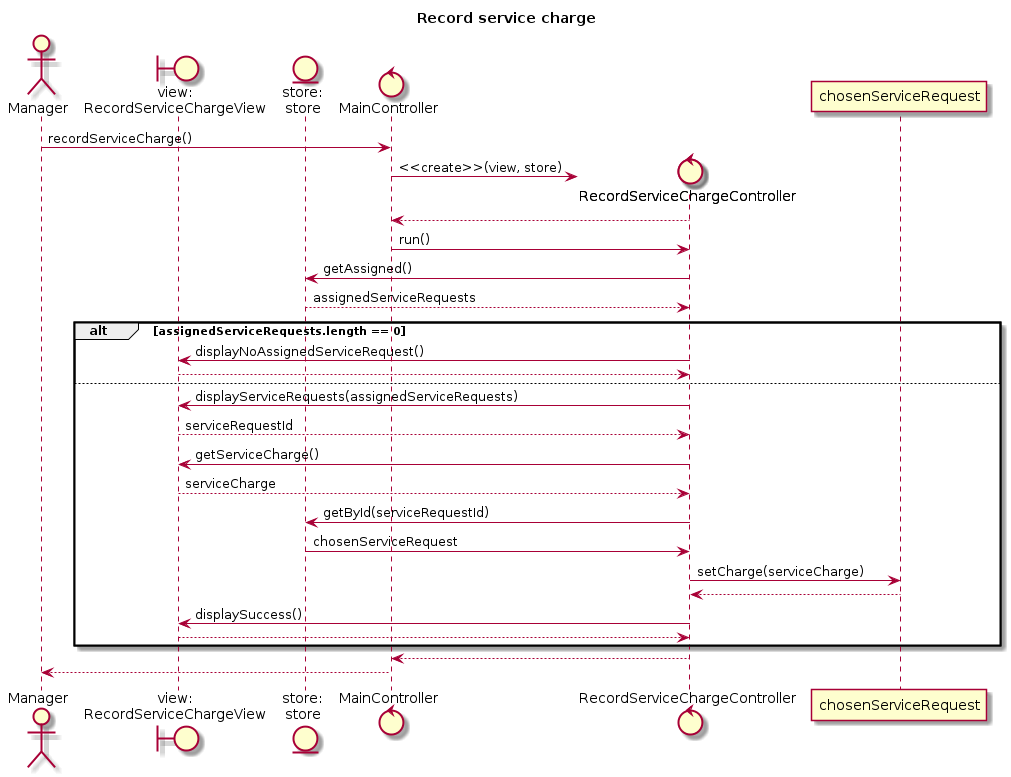

The diagram above was rendered by PlantUML. Its source (embedded in the PNG):
@startuml
title Record service charge
actor Manager
boundary "view:\nRecordServiceChargeView" as view
entity "store:\nstore" as store
control MainController

Manager -> MainController : recordServiceCharge()
create control RecordServiceChargeController as controller
MainController -> controller : <<create>>(view, store)
controller --> MainController
MainController -> controller : run()
controller -> store : getAssigned()
store --> controller : assignedServiceRequests
alt assignedServiceRequests.length == 0
    controller -> view : displayNoAssignedServiceRequest()
    view --> controller
else
    controller -> view : displayServiceRequests(assignedServiceRequests)
    view --> controller : serviceRequestId
    controller -> view : getServiceCharge()
    view --> controller : serviceCharge
    controller -> store : getById(serviceRequestId)
    store -> controller : chosenServiceRequest
    controller -> chosenServiceRequest : setCharge(serviceCharge)
    chosenServiceRequest --> controller
    controller -> view : displaySuccess()
    view --> controller
end


controller --> MainController 





MainController --> Manager

@enduml